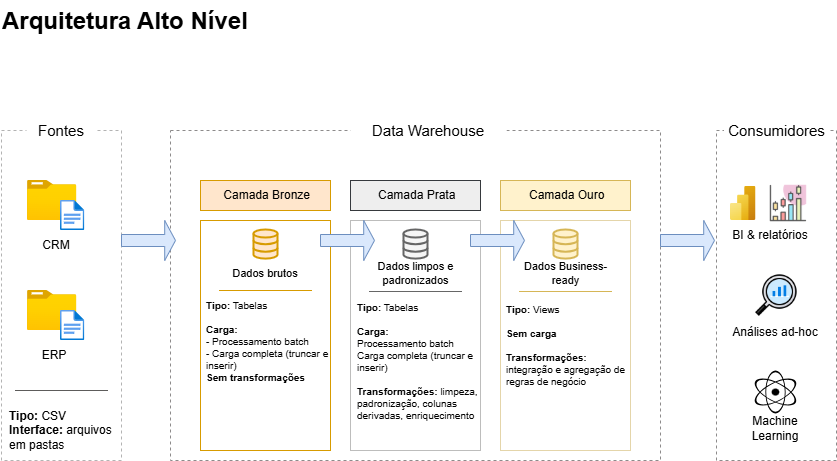

The diagram above was exported from draw.io. Its source (the exported page's mxGraphModel, read from the mxfile embedded in the PNG):
<mxGraphModel dx="990" dy="527" grid="1" gridSize="10" guides="1" tooltips="1" connect="1" arrows="1" fold="1" page="1" pageScale="1" pageWidth="827" pageHeight="1169" math="0" shadow="0">
  <root>
    <mxCell id="0" />
    <mxCell id="1" parent="0" />
    <mxCell id="Ydi2MMhnLqZ7U1EkoC1D-1" value="&lt;h1 style=&quot;margin-top: 0px;&quot;&gt;Arquitetura Alto Nível&lt;/h1&gt;" style="text;html=1;whiteSpace=wrap;overflow=hidden;rounded=0;" parent="1" vertex="1">
      <mxGeometry x="20" y="20" width="300" height="50" as="geometry" />
    </mxCell>
    <mxCell id="Ydi2MMhnLqZ7U1EkoC1D-2" value="" style="rounded=0;whiteSpace=wrap;html=1;fillColor=none;strokeColor=#B3B3B3;dashed=1;" parent="1" vertex="1">
      <mxGeometry x="21" y="150" width="120" height="330" as="geometry" />
    </mxCell>
    <mxCell id="Ydi2MMhnLqZ7U1EkoC1D-3" value="Fontes" style="rounded=0;whiteSpace=wrap;html=1;strokeWidth=0;fontSize=15;strokeColor=none;fillColor=default;" parent="1" vertex="1">
      <mxGeometry x="46" y="130" width="70" height="40" as="geometry" />
    </mxCell>
    <mxCell id="Ydi2MMhnLqZ7U1EkoC1D-4" value="" style="rounded=0;whiteSpace=wrap;html=1;fillColor=none;strokeColor=#8d8b8b;dashed=1;" parent="1" vertex="1">
      <mxGeometry x="190" y="150" width="490" height="330" as="geometry" />
    </mxCell>
    <mxCell id="Ydi2MMhnLqZ7U1EkoC1D-5" value="Data Warehouse" style="rounded=0;whiteSpace=wrap;html=1;strokeWidth=0;fontSize=15;strokeColor=none;fillColor=default;" parent="1" vertex="1">
      <mxGeometry x="370" y="130" width="156" height="40" as="geometry" />
    </mxCell>
    <mxCell id="Ydi2MMhnLqZ7U1EkoC1D-6" value="" style="rounded=0;whiteSpace=wrap;html=1;fillColor=none;strokeColor=#8d8b8b;dashed=1;" parent="1" vertex="1">
      <mxGeometry x="736" y="150" width="120" height="330" as="geometry" />
    </mxCell>
    <mxCell id="Ydi2MMhnLqZ7U1EkoC1D-7" value="Consumidores" style="rounded=0;whiteSpace=wrap;html=1;strokeWidth=0;fontSize=15;strokeColor=none;fillColor=default;" parent="1" vertex="1">
      <mxGeometry x="743.5" y="130" width="105" height="40" as="geometry" />
    </mxCell>
    <mxCell id="Ydi2MMhnLqZ7U1EkoC1D-8" value="&amp;nbsp;Camada Bronze" style="rounded=0;whiteSpace=wrap;html=1;fillColor=#ffe6cc;strokeColor=#d79b00;" parent="1" vertex="1">
      <mxGeometry x="220" y="200" width="130" height="30" as="geometry" />
    </mxCell>
    <mxCell id="Ydi2MMhnLqZ7U1EkoC1D-9" value="&amp;nbsp;Camada Prata" style="rounded=0;whiteSpace=wrap;html=1;fillColor=#eeeeee;strokeColor=#36393d;" parent="1" vertex="1">
      <mxGeometry x="370" y="200" width="130" height="30" as="geometry" />
    </mxCell>
    <mxCell id="Ydi2MMhnLqZ7U1EkoC1D-10" value="&amp;nbsp;Camada Ouro" style="rounded=0;whiteSpace=wrap;html=1;fillColor=#fff2cc;strokeColor=#d6b656;" parent="1" vertex="1">
      <mxGeometry x="520" y="200" width="130" height="30" as="geometry" />
    </mxCell>
    <mxCell id="Ydi2MMhnLqZ7U1EkoC1D-11" value="" style="rounded=0;whiteSpace=wrap;html=1;fillColor=default;strokeColor=#d79b00;" parent="1" vertex="1">
      <mxGeometry x="220" y="240" width="130" height="230" as="geometry" />
    </mxCell>
    <mxCell id="Ydi2MMhnLqZ7U1EkoC1D-12" value="" style="rounded=0;whiteSpace=wrap;html=1;fillColor=default;strokeColor=#bdbdbc;" parent="1" vertex="1">
      <mxGeometry x="370" y="240" width="130" height="230" as="geometry" />
    </mxCell>
    <mxCell id="Ydi2MMhnLqZ7U1EkoC1D-13" value="" style="rounded=0;whiteSpace=wrap;html=1;fillColor=#FFFFFF;strokeColor=#e4d5aa;" parent="1" vertex="1">
      <mxGeometry x="520" y="240" width="130" height="230" as="geometry" />
    </mxCell>
    <mxCell id="Ydi2MMhnLqZ7U1EkoC1D-15" value="" style="image;aspect=fixed;html=1;points=[];align=center;fontSize=12;image=img/lib/azure2/general/Folder_Blank.svg;" parent="1" vertex="1">
      <mxGeometry x="47" y="200" width="49.28" height="40" as="geometry" />
    </mxCell>
    <mxCell id="Ydi2MMhnLqZ7U1EkoC1D-16" value="" style="image;aspect=fixed;html=1;points=[];align=center;fontSize=12;image=img/lib/azure2/general/File.svg;" parent="1" vertex="1">
      <mxGeometry x="80" y="220" width="24.35" height="30" as="geometry" />
    </mxCell>
    <mxCell id="Ydi2MMhnLqZ7U1EkoC1D-17" value="" style="image;aspect=fixed;html=1;points=[];align=center;fontSize=12;image=img/lib/azure2/general/Folder_Blank.svg;" parent="1" vertex="1">
      <mxGeometry x="47" y="310" width="49.28" height="40" as="geometry" />
    </mxCell>
    <mxCell id="Ydi2MMhnLqZ7U1EkoC1D-18" value="" style="image;aspect=fixed;html=1;points=[];align=center;fontSize=12;image=img/lib/azure2/general/File.svg;" parent="1" vertex="1">
      <mxGeometry x="80" y="330" width="24.35" height="30" as="geometry" />
    </mxCell>
    <mxCell id="Ydi2MMhnLqZ7U1EkoC1D-19" value="CRM" style="text;html=1;align=center;verticalAlign=middle;whiteSpace=wrap;rounded=0;" parent="1" vertex="1">
      <mxGeometry x="46" y="250" width="60" height="30" as="geometry" />
    </mxCell>
    <mxCell id="Ydi2MMhnLqZ7U1EkoC1D-20" value="ERP" style="text;html=1;align=center;verticalAlign=middle;whiteSpace=wrap;rounded=0;" parent="1" vertex="1">
      <mxGeometry x="44.35" y="360" width="60" height="30" as="geometry" />
    </mxCell>
    <mxCell id="Ydi2MMhnLqZ7U1EkoC1D-21" value="&lt;b&gt;Tipo:&lt;/b&gt; CSV&lt;div&gt;&lt;b&gt;Interface:&lt;/b&gt; arquivos em pastas&lt;/div&gt;" style="text;html=1;align=left;verticalAlign=middle;whiteSpace=wrap;rounded=0;" parent="1" vertex="1">
      <mxGeometry x="26.5" y="430" width="109" height="40" as="geometry" />
    </mxCell>
    <mxCell id="Ydi2MMhnLqZ7U1EkoC1D-22" value="" style="html=1;verticalLabelPosition=bottom;align=center;labelBackgroundColor=#ffffff;verticalAlign=top;strokeWidth=2;strokeColor=#d79b00;shadow=0;dashed=0;shape=mxgraph.ios7.icons.data;fillColor=#ffe6cc;" parent="1" vertex="1">
      <mxGeometry x="273" y="249" width="24" height="29.099999999999998" as="geometry" />
    </mxCell>
    <mxCell id="Ydi2MMhnLqZ7U1EkoC1D-23" value="" style="html=1;verticalLabelPosition=bottom;align=center;labelBackgroundColor=#ffffff;verticalAlign=top;strokeWidth=2;strokeColor=#666666;shadow=0;dashed=0;shape=mxgraph.ios7.icons.data;fillColor=#f5f5f5;fontColor=#333333;" parent="1" vertex="1">
      <mxGeometry x="423" y="249" width="24" height="29.099999999999998" as="geometry" />
    </mxCell>
    <mxCell id="Ydi2MMhnLqZ7U1EkoC1D-24" value="" style="html=1;verticalLabelPosition=bottom;align=center;labelBackgroundColor=#ffffff;verticalAlign=top;strokeWidth=2;strokeColor=#d6b656;shadow=0;dashed=0;shape=mxgraph.ios7.icons.data;fillColor=#fff2cc;" parent="1" vertex="1">
      <mxGeometry x="573" y="249" width="24" height="29.099999999999998" as="geometry" />
    </mxCell>
    <mxCell id="Ydi2MMhnLqZ7U1EkoC1D-26" value="" style="shape=singleArrow;whiteSpace=wrap;html=1;fillColor=#dae8fc;strokeColor=#6c8ebf;" parent="1" vertex="1">
      <mxGeometry x="141" y="240" width="54" height="40" as="geometry" />
    </mxCell>
    <mxCell id="Ydi2MMhnLqZ7U1EkoC1D-27" value="" style="shape=singleArrow;whiteSpace=wrap;html=1;fillColor=#dae8fc;strokeColor=#6c8ebf;" parent="1" vertex="1">
      <mxGeometry x="340" y="240" width="54" height="40" as="geometry" />
    </mxCell>
    <mxCell id="Ydi2MMhnLqZ7U1EkoC1D-28" value="" style="shape=singleArrow;whiteSpace=wrap;html=1;fillColor=#dae8fc;strokeColor=#6c8ebf;" parent="1" vertex="1">
      <mxGeometry x="490" y="240" width="54" height="40" as="geometry" />
    </mxCell>
    <mxCell id="Ydi2MMhnLqZ7U1EkoC1D-29" value="" style="shape=singleArrow;whiteSpace=wrap;html=1;fillColor=#dae8fc;strokeColor=#6c8ebf;" parent="1" vertex="1">
      <mxGeometry x="680" y="240" width="54" height="40" as="geometry" />
    </mxCell>
    <mxCell id="Ydi2MMhnLqZ7U1EkoC1D-30" value="Dados brutos" style="text;html=1;align=center;verticalAlign=middle;whiteSpace=wrap;rounded=0;fontSize=11;" parent="1" vertex="1">
      <mxGeometry x="245" y="278.1" width="80" height="30" as="geometry" />
    </mxCell>
    <mxCell id="Ydi2MMhnLqZ7U1EkoC1D-31" value="Dados limpos e padronizados" style="text;html=1;align=center;verticalAlign=middle;whiteSpace=wrap;rounded=0;fontSize=11;" parent="1" vertex="1">
      <mxGeometry x="387.5" y="278.1" width="95" height="30" as="geometry" />
    </mxCell>
    <mxCell id="Ydi2MMhnLqZ7U1EkoC1D-32" value="Dados Business-ready" style="text;html=1;align=center;verticalAlign=middle;whiteSpace=wrap;rounded=0;fontSize=11;" parent="1" vertex="1">
      <mxGeometry x="537.5" y="278.1" width="95" height="30" as="geometry" />
    </mxCell>
    <mxCell id="Ydi2MMhnLqZ7U1EkoC1D-34" value="" style="endArrow=none;html=1;rounded=0;entryX=1;entryY=1;entryDx=0;entryDy=0;fillColor=#ffe6cc;strokeColor=#d79b00;" parent="1" edge="1">
      <mxGeometry width="50" height="50" relative="1" as="geometry">
        <mxPoint x="238.5" y="310" as="sourcePoint" />
        <mxPoint x="331.5" y="309.9999999999999" as="targetPoint" />
      </mxGeometry>
    </mxCell>
    <mxCell id="Ydi2MMhnLqZ7U1EkoC1D-35" value="" style="endArrow=none;html=1;rounded=0;entryX=1;entryY=1;entryDx=0;entryDy=0;fillColor=#ffe6cc;strokeColor=#5d5c5b;" parent="1" edge="1">
      <mxGeometry width="50" height="50" relative="1" as="geometry">
        <mxPoint x="34.49999999999999" y="410" as="sourcePoint" />
        <mxPoint x="127.5" y="409.9999999999999" as="targetPoint" />
      </mxGeometry>
    </mxCell>
    <mxCell id="Ydi2MMhnLqZ7U1EkoC1D-36" value="" style="endArrow=none;html=1;rounded=0;entryX=1;entryY=1;entryDx=0;entryDy=0;fillColor=#f5f5f5;strokeColor=#666666;" parent="1" edge="1">
      <mxGeometry width="50" height="50" relative="1" as="geometry">
        <mxPoint x="388.5" y="311" as="sourcePoint" />
        <mxPoint x="481.5" y="310.9999999999999" as="targetPoint" />
      </mxGeometry>
    </mxCell>
    <mxCell id="Ydi2MMhnLqZ7U1EkoC1D-37" value="" style="endArrow=none;html=1;rounded=0;entryX=1;entryY=1;entryDx=0;entryDy=0;fillColor=#fff2cc;strokeColor=#d6b656;" parent="1" edge="1">
      <mxGeometry width="50" height="50" relative="1" as="geometry">
        <mxPoint x="538.5" y="311" as="sourcePoint" />
        <mxPoint x="631.5" y="310.9999999999999" as="targetPoint" />
      </mxGeometry>
    </mxCell>
    <mxCell id="Ydi2MMhnLqZ7U1EkoC1D-38" value="&lt;b style=&quot;font-size: 10px;&quot;&gt;Tipo:&lt;/b&gt;&amp;nbsp;Tabelas&lt;div style=&quot;font-size: 10px;&quot;&gt;&lt;br style=&quot;font-size: 10px;&quot;&gt;&lt;/div&gt;&lt;div style=&quot;font-size: 10px;&quot;&gt;&lt;b style=&quot;font-size: 10px;&quot;&gt;Carga:&lt;/b&gt;&lt;/div&gt;&lt;div style=&quot;font-size: 10px;&quot;&gt;&lt;span style=&quot;background-color: initial;&quot;&gt;- Processamento batch&lt;/span&gt;&lt;br&gt;&lt;span style=&quot;background-color: initial;&quot;&gt;- Carga completa (truncar e inserir)&lt;/span&gt;&lt;br&gt;&lt;div style=&quot;font-size: 10px;&quot;&gt;&lt;b style=&quot;font-size: 10px;&quot;&gt;Sem transformações&lt;/b&gt;&lt;/div&gt;&lt;/div&gt;" style="text;html=1;align=left;verticalAlign=middle;whiteSpace=wrap;rounded=0;fontSize=10;spacing=2;spacingTop=-9;spacingBottom=0;horizontal=1;" parent="1" vertex="1">
      <mxGeometry x="223.5" y="290" width="129.5" height="150" as="geometry" />
    </mxCell>
    <mxCell id="Ydi2MMhnLqZ7U1EkoC1D-39" value="&lt;b style=&quot;font-size: 10px;&quot;&gt;Tipo:&lt;/b&gt;&amp;nbsp;Tabelas&lt;div style=&quot;font-size: 10px;&quot;&gt;&lt;br style=&quot;font-size: 10px;&quot;&gt;&lt;/div&gt;&lt;div style=&quot;font-size: 10px;&quot;&gt;&lt;b style=&quot;font-size: 10px;&quot;&gt;Carga:&lt;/b&gt;&lt;/div&gt;&lt;div style=&quot;font-size: 10px;&quot;&gt;&lt;span style=&quot;background-color: initial;&quot;&gt;Processamento batch&lt;/span&gt;&lt;br&gt;&lt;span style=&quot;background-color: initial;&quot;&gt;Carga completa (truncar e inserir)&lt;/span&gt;&lt;/div&gt;&lt;div style=&quot;font-size: 10px;&quot;&gt;&lt;br&gt;&lt;div style=&quot;font-size: 10px;&quot;&gt;&lt;b&gt;Transformações: &lt;/b&gt;limpeza, padronização, colunas derivadas, enriquecimento&lt;/div&gt;&lt;/div&gt;" style="text;html=1;align=left;verticalAlign=middle;whiteSpace=wrap;rounded=0;fontSize=10;spacing=2;spacingTop=-9;spacingBottom=0;horizontal=1;" parent="1" vertex="1">
      <mxGeometry x="374.5" y="308.1" width="129.5" height="155" as="geometry" />
    </mxCell>
    <mxCell id="Ydi2MMhnLqZ7U1EkoC1D-40" value="&lt;b style=&quot;font-size: 10px;&quot;&gt;Tipo:&lt;/b&gt;&amp;nbsp;Views&lt;div style=&quot;font-size: 10px;&quot;&gt;&lt;br style=&quot;font-size: 10px;&quot;&gt;&lt;/div&gt;&lt;div style=&quot;font-size: 10px;&quot;&gt;&lt;b&gt;Sem carga&lt;/b&gt;&lt;/div&gt;&lt;div style=&quot;font-size: 10px;&quot;&gt;&lt;b&gt;&lt;br&gt;&lt;/b&gt;&lt;/div&gt;&lt;div style=&quot;font-size: 10px;&quot;&gt;&lt;div style=&quot;font-size: 10px;&quot;&gt;&lt;b style=&quot;font-size: 10px;&quot;&gt;Transformações: &lt;/b&gt;&lt;span style=&quot;font-size: 10px;&quot;&gt;integração e agregação de regras de negócio&lt;/span&gt;&lt;/div&gt;&lt;/div&gt;&lt;div style=&quot;font-size: 10px;&quot;&gt;&lt;br&gt;&lt;/div&gt;" style="text;html=1;align=left;verticalAlign=middle;whiteSpace=wrap;rounded=0;fontSize=10;spacing=2;spacingTop=-9;spacingBottom=0;horizontal=1;" parent="1" vertex="1">
      <mxGeometry x="523.5" y="320" width="129.5" height="110" as="geometry" />
    </mxCell>
    <mxCell id="Ydi2MMhnLqZ7U1EkoC1D-41" value="" style="image;aspect=fixed;html=1;points=[];align=center;fontSize=12;image=img/lib/azure2/analytics/Power_BI_Embedded.svg;" parent="1" vertex="1">
      <mxGeometry x="750" y="206" width="25.5" height="34" as="geometry" />
    </mxCell>
    <mxCell id="Ydi2MMhnLqZ7U1EkoC1D-42" value="" style="shape=image;html=1;verticalAlign=top;verticalLabelPosition=bottom;labelBackgroundColor=#ffffff;imageAspect=0;aspect=fixed;image=https://cdn0.iconfinder.com/data/icons/business-startup-10/50/54-128.png" parent="1" vertex="1">
      <mxGeometry x="789" y="204" width="38" height="38" as="geometry" />
    </mxCell>
    <mxCell id="Ydi2MMhnLqZ7U1EkoC1D-43" value="" style="shape=image;html=1;verticalAlign=top;verticalLabelPosition=bottom;labelBackgroundColor=#ffffff;imageAspect=0;aspect=fixed;image=https://cdn4.iconfinder.com/data/icons/success-filloutline/64/chart-analysis-analytics-data_analytics-pie_1-128.png" parent="1" vertex="1">
      <mxGeometry x="774" y="293" width="44" height="44" as="geometry" />
    </mxCell>
    <mxCell id="Ydi2MMhnLqZ7U1EkoC1D-44" value="" style="shape=mxgraph.signs.science.nuclear_2;html=1;pointerEvents=1;fillColor=#000000;strokeColor=none;verticalLabelPosition=bottom;verticalAlign=top;align=center;" parent="1" vertex="1">
      <mxGeometry x="772" y="390" width="46" height="43.1" as="geometry" />
    </mxCell>
    <mxCell id="Ydi2MMhnLqZ7U1EkoC1D-45" value="BI &amp;amp; relatórios" style="text;html=1;align=center;verticalAlign=middle;whiteSpace=wrap;rounded=0;" parent="1" vertex="1">
      <mxGeometry x="743.5" y="240" width="92" height="30" as="geometry" />
    </mxCell>
    <mxCell id="Ydi2MMhnLqZ7U1EkoC1D-46" value="Análises ad-hoc" style="text;html=1;align=center;verticalAlign=middle;whiteSpace=wrap;rounded=0;" parent="1" vertex="1">
      <mxGeometry x="749" y="337" width="92" height="30" as="geometry" />
    </mxCell>
    <mxCell id="Ydi2MMhnLqZ7U1EkoC1D-47" value="Machine Learning" style="text;html=1;align=center;verticalAlign=middle;whiteSpace=wrap;rounded=0;" parent="1" vertex="1">
      <mxGeometry x="749" y="433.1" width="92" height="30" as="geometry" />
    </mxCell>
  </root>
</mxGraphModel>